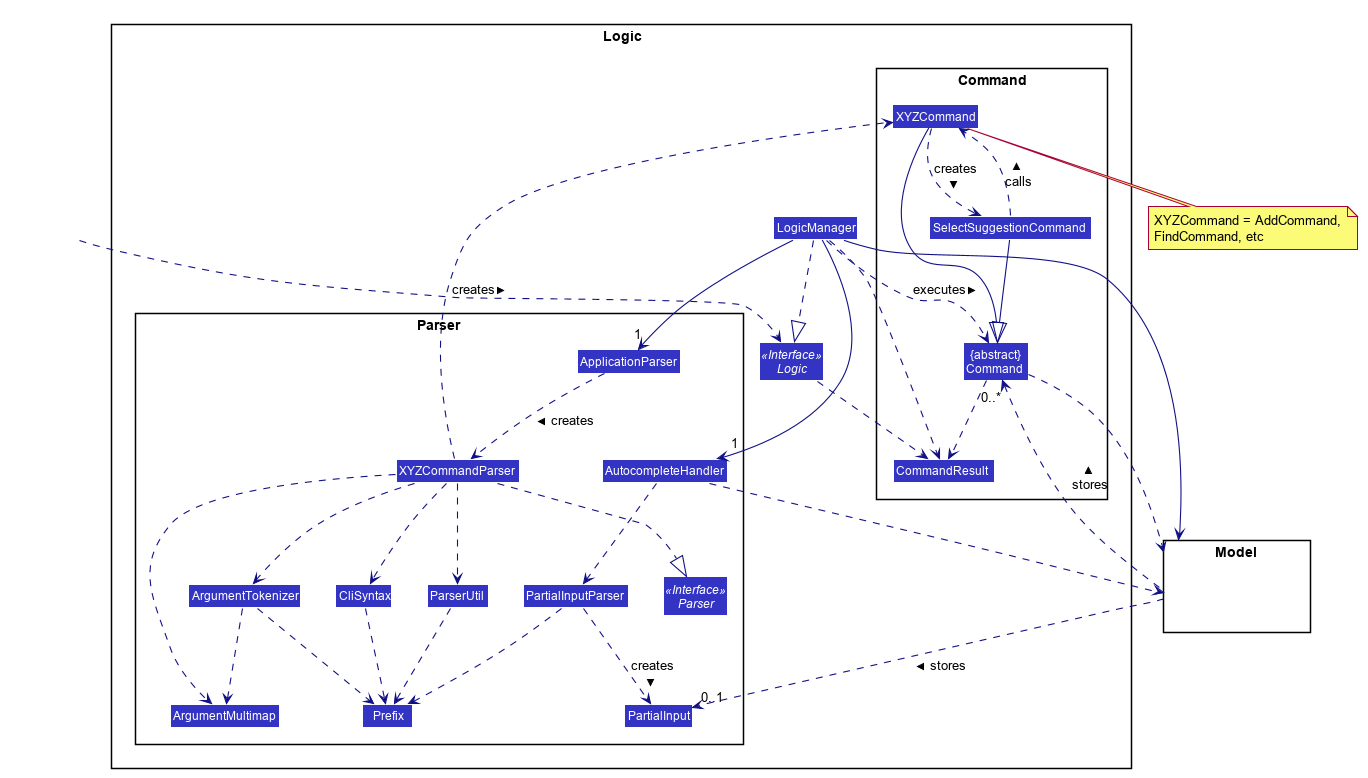

The diagram above was rendered by PlantUML. Its source (embedded in the PNG):
@startuml








skinparam BackgroundColor #FFFFFFF

skinparam Shadowing false

skinparam Class {
    FontColor #FFFFFF
    BorderThickness 1
    BorderColor #FFFFFF
    StereotypeFontColor #FFFFFF
    FontName Arial
}

skinparam Actor {
    BorderColor #000000
    Color #000000
    FontName Arial
}

skinparam Sequence {
    MessageAlign center
    BoxFontSize 15
    BoxPadding 0
    BoxFontColor #FFFFFF
    FontName Arial
}

skinparam Participant {
    FontColor #FFFFFFF
    Padding 20
}

skinparam MinClassWidth 50
skinparam ParticipantPadding 10
skinparam Shadowing false
skinparam DefaultTextAlignment center
skinparam packageStyle Rectangle

hide footbox
hide members
hide circle
skinparam arrowThickness 1.1
skinparam arrowColor #101086
skinparam classBackgroundColor #3333C4

package Logic {

package Parser {
Interface Parser <<Interface>>
Class ApplicationParser
Class AutocompleteHandler
Class XYZCommandParser
Class PartialInputParser
Class CliSyntax
Class ParserUtil
Class ArgumentMultimap
Class ArgumentTokenizer
Class Prefix
Class PartialInput
}

package Command {
Class XYZCommand
Class SelectSuggestionCommand
Class CommandResult
Class "{abstract}\nCommand" as Command
}

Interface Logic <<Interface>>
Class LogicManager
}

package Model{
Class HiddenModel #FFFFFF
}

Class HiddenOutside #FFFFFF
HiddenOutside ..> Logic

LogicManager ..|> Logic
LogicManager -->"1" AutocompleteHandler
LogicManager -->"1" ApplicationParser
ApplicationParser ..> XYZCommandParser: creates >

XYZCommandParser ..> XYZCommand : creates >
XYZCommandParser ..|> Parser
XYZCommandParser ..> ArgumentMultimap
XYZCommandParser ..> ArgumentTokenizer
ArgumentTokenizer ..> ArgumentMultimap
XYZCommandParser ..> CliSyntax
CliSyntax ..> Prefix
XYZCommandParser ..> ParserUtil
ParserUtil ..> Prefix
ArgumentTokenizer ..> Prefix
XYZCommand --|> Command
SelectSuggestionCommand --|> Command
XYZCommand ..> SelectSuggestionCommand : creates >
SelectSuggestionCommand ..> XYZCommand : calls >
LogicManager ..> Command : executes >

AutocompleteHandler ..> PartialInputParser
AutocompleteHandler ..> Model
PartialInputParser ..> Prefix
PartialInputParser ..> PartialInput : creates >

LogicManager --> Model
Command ..> Model
note bottom of XYZCommand: XYZCommand = AddCommand, \nFindCommand, etc

Model .up.>"0..*" Command : stores >
Model ..>"0..1" PartialInput : stores >

Logic ..> CommandResult
LogicManager ..> CommandResult
Command ..> CommandResult
CommandResult -[hidden]-> Parser
@enduml